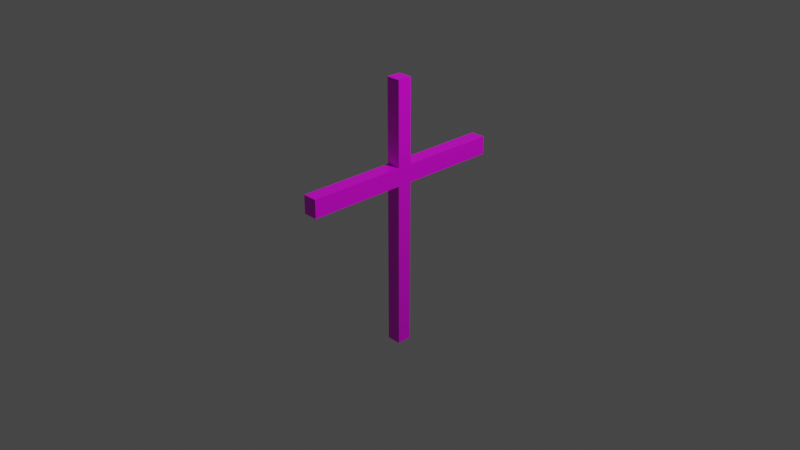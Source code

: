 # Source: Krzyz.blend  (saved by Blender 2.93.21; exported with 4.5.12 LTS)
import bpy
from mathutils import Matrix  # noqa: F401  (used for matrix-valued properties, if any)

bpy.ops.wm.read_factory_settings(use_empty=True)
scene = bpy.context.scene
scene.name = 'Scene'

# ---- collections
col_collection = bpy.data.collections.new('Collection'); scene.collection.children.link(col_collection)

# ---- images (referenced by path relative to the original .blend; pixels are not part of the script)
import os
ASSET_DIR = os.environ.get("B2B_ASSET_DIR", "")  # directory of the original .blend (textures are referenced by path, not embedded)
HERE = os.path.dirname(os.path.abspath(__file__))  # packed textures are extracted next to this script under _unpacked/

def load_image(name, relpath, width, height, colorspace="sRGB"):
    """Load a texture the original file referenced (path relative to the .blend, or extracted next to this script)."""
    p = next((c for c in (os.path.join(HERE, relpath), os.path.join(ASSET_DIR, relpath)) if relpath and os.path.exists(c)), "")
    if p:
        img = bpy.data.images.load(p, check_existing=True)
        img.name = name
    else:  # same state as the original file: an image datablock whose file is absent (Cycles renders it pink)
        img = bpy.data.images.new(name, width, height)
        img.source = "FILE"
        img.filepath = "//" + (relpath or name)
    img.colorspace_settings.name = colorspace
    return img
img_main_txtr_png = load_image('main_txtr.png', 'main_txtr.png', 1024, 1024, 'sRGB')

# ---- materials (node trees are filled in below, after node groups)
mat_material = bpy.data.materials.new('Material')
mat_material.alpha_threshold = 0.0
mat_material.use_transparent_shadow = False
mat_material.line_color = (0.0, 0.0, 0.0, 1.0)

# ---- material node trees
mat_material.use_nodes = True; mat_material.node_tree.nodes.clear()
_N = mat_material.node_tree.nodes; _L = mat_material.node_tree.links
n0 = _N.new('ShaderNodeOutputMaterial'); n0.name = 'Material Output'; n0.location = (300, 300)
n1 = _N.new('ShaderNodeBsdfPrincipled'); n1.name = 'Principled BSDF'; n1.location = (10, 300)
n1.distribution = 'GGX'
n1.subsurface_method = 'BURLEY'
n1.inputs[2].default_value = 0.4
n1.inputs[3].default_value = 1.45
n1.inputs[27].default_value = (0.0, 0.0, 0.0, 1.0)
n1.inputs[28].default_value = 1.0
n2 = _N.new('ShaderNodeTexImage'); n2.name = 'Image Texture'; n2.location = (-357, 139)
n2.image = img_main_txtr_png
_L.new(n1.outputs[0], n0.inputs[0])
_L.new(n2.outputs[0], n1.inputs[0])
n0.is_active_output = True

# ---- world
world_world = bpy.data.worlds.new('World'); scene.world = world_world
world_world.use_nodes = True; world_world.node_tree.nodes.clear()
_N = world_world.node_tree.nodes; _L = world_world.node_tree.links
n0 = _N.new('ShaderNodeOutputWorld'); n0.name = 'World Output'; n0.location = (300, 300)
n1 = _N.new('ShaderNodeBackground'); n1.name = 'Background'; n1.location = (10, 300)
n1.inputs[0].default_value = (0.05088, 0.05088, 0.05088, 1.0)
_L.new(n1.outputs[0], n0.inputs[0])
n0.is_active_output = True
world_world.color = (0.05088, 0.05088, 0.05088)
world_world.use_sun_shadow = False
world_world.sun_shadow_jitter_overblur = 0.0

# ---- cameras
cam_camera = bpy.data.cameras.new('Camera')
cam_camera.clip_end = 100.0
cam_camera.ortho_scale = 7.314

# ---- lights
light_light = bpy.data.lights.new('Light', 'POINT')
light_light.transmission_factor = 0.0
light_light.energy = 1000.0
light_light.shadow_soft_size = 0.1
light_light.shadow_maximum_resolution = 0.006
light_light.use_absolute_resolution = True

# ---- meshes
me_cube = bpy.data.meshes.new('Cube')
me_cube.from_pydata([(0.07881, 0.07881, 1.51), (0.07881, 0.07881, -1.414), (0.07881, -0.07881, 1.51), (0.07881, -0.07881, -1.414), (-0.07881, 0.07881, 1.51), (-0.07881, 0.07881, -1.414), (-0.07881, -0.07881, 1.51), (-0.07881, -0.07881, -1.414), (0.07881, 0.07881, 0.6036), (0.07881, 0.07881, 0.4071), (-0.07881, -0.07881, 0.4071), (-0.07881, -0.07881, 0.6036), (0.07881, -0.07881, 0.6036), (0.07881, -0.07881, 0.4071), (-0.07881, 0.07881, 0.6036), (-0.07881, 0.07881, 0.4071), (0.07881, 1.139, 0.6036), (0.07881, 1.139, 0.4071), (-0.07881, -1.139, 0.4071), (-0.07881, -1.139, 0.6036), (0.07881, -1.139, 0.6036), (0.07881, -1.139, 0.4071), (-0.07881, 1.139, 0.6036), (-0.07881, 1.139, 0.4071)], [], [(0, 4, 6, 2), (12, 2, 6, 11), (11, 6, 4, 14), (5, 1, 3, 7), (8, 0, 2, 12), (14, 4, 0, 8), (5, 15, 9, 1), (14, 8, 16, 22), (1, 9, 13, 3), (9, 8, 12, 13), (7, 10, 15, 5), (10, 11, 14, 15), (3, 13, 10, 7), (12, 11, 19, 20), (23, 22, 16, 17), (21, 20, 19, 18), (15, 14, 22, 23), (13, 12, 20, 21), (10, 13, 21, 18), (11, 10, 18, 19), (8, 9, 17, 16), (9, 15, 23, 17)])
_uv = me_cube.uv_layers.new(name='UVMap')
_uv.uv.foreach_set('vector', [0.4527, 0.5, 0.4527, 0.5, 0.4527, 0.5, 0.4527, 0.5, 0.4527, 0.5, 0.4527, 0.5, 0.4527, 0.5, 0.4527, 0.5, 0.4527, 0.5, 0.4527, 0.5, 0.4527, 0.5, 0.4527, 0.5, 0.4527, 0.5, 0.4527, 0.5, 0.4527, 0.5, 0.4527, 0.5, 0.4527, 0.5, 0.4527, 0.5, 0.4527, 0.5, 0.4527, 0.5, 0.4527, 0.5, 0.4527, 0.5, 0.4527, 0.5, 0.4527, 0.5, 0.4527, 0.5, 0.4527, 0.5, 0.4527, 0.5, 0.4527, 0.5, 0.4527, 0.5, 0.4527, 0.5, 0.4527, 0.5, 0.4527, 0.5, 0.4527, 0.5, 0.4527, 0.5, 0.4527, 0.5, 0.4527, 0.5, 0.4527, 0.5, 0.4527, 0.5, 0.4527, 0.5, 0.4527, 0.5, 0.4527, 0.5, 0.4527, 0.5, 0.4527, 0.5, 0.4527, 0.5, 0.4527, 0.5, 0.4527, 0.5, 0.4527, 0.5, 0.4527, 0.5, 0.4527, 0.5, 0.4527, 0.5, 0.4527, 0.5, 0.4527, 0.5, 0.4527, 0.5, 0.4527, 0.5, 0.4527, 0.5, 0.4527, 0.5, 0.4527, 0.5, 0.4527, 0.5, 0.4527, 0.5, 0.4527, 0.5, 0.4527, 0.5, 0.4527, 0.5, 0.4527, 0.5, 0.4527, 0.5, 0.4527, 0.5, 0.4527, 0.5, 0.4527, 0.5, 0.4527, 0.5, 0.4527, 0.5, 0.4527, 0.5, 0.4527, 0.5, 0.4527, 0.5, 0.4527, 0.5, 0.4527, 0.5, 0.4527, 0.5, 0.4527, 0.5, 0.4527, 0.5, 0.4527, 0.5, 0.4527, 0.5, 0.4527, 0.5, 0.4527, 0.5, 0.4527, 0.5, 0.4527, 0.5, 0.4527, 0.5, 0.4527, 0.5, 0.4527, 0.5, 0.4527, 0.5, 0.4527, 0.5])
me_cube.materials.append(mat_material)
me_cube.use_remesh_preserve_volume = False
me_cube.use_remesh_preserve_attributes = False
me_cube.use_mirror_vertex_groups = False
me_cube.update()

# ---- objects
ob_cube = bpy.data.objects.new('Cube', me_cube)
ob_light = bpy.data.objects.new('Light', light_light)
ob_camera = bpy.data.objects.new('Camera', cam_camera)

# ---- transforms, parenting, visibility, modifiers, constraints
ob_cube.location = (0.0, 0.0, 0.0)
ob_cube.lock_rotations_4d = False
ob_cube.empty_display_type = 'ARROWS'
ob_cube.lineart.crease_threshold = 0.0
ob_light.location = (4.076, 1.005, 5.904)
ob_light.rotation_euler = (0.6503, 0.05522, 1.866)
ob_light.lock_rotations_4d = False
ob_light.empty_display_type = 'ARROWS'
ob_light.color = (0.0, 0.0, 0.0, 0.0)
ob_light.lineart.crease_threshold = 0.0
ob_camera.location = (7.359, -6.926, 4.958)
ob_camera.rotation_euler = (1.109, 0.0, 0.8149)
ob_camera.lock_rotations_4d = False
ob_camera.empty_display_type = 'ARROWS'
ob_camera.color = (0.0, 0.0, 0.0, 0.0)
ob_camera.display_type = 'WIRE'
ob_camera.lineart.crease_threshold = 0.0

# ---- collection membership
col_collection.objects.link(ob_cube)
col_collection.objects.link(ob_light)
col_collection.objects.link(ob_camera)

# ---- scene / render settings (as saved in the file)
scene.camera = ob_camera
scene.frame_start = 1; scene.frame_end = 250; scene.frame_set(1)
scene.render.engine = 'BLENDER_EEVEE_NEXT'
scene.cycles.use_denoising = False
scene.cycles.samples = 128
scene.cycles.sampling_pattern = 'TABULATED_SOBOL'
scene.cycles.use_adaptive_sampling = False
scene.cycles.use_light_tree = False
scene.view_settings.view_transform = 'Filmic'
bpy.context.view_layer.update()

